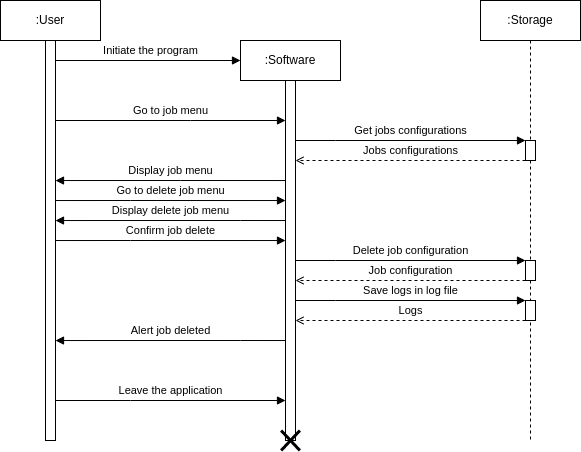

The diagram above was exported from draw.io. Its source (the exported page's mxGraphModel, read from the mxfile embedded in the PNG):
<mxGraphModel dx="1360" dy="843" grid="1" gridSize="5" guides="1" tooltips="1" connect="1" arrows="1" fold="1" page="1" pageScale="1" pageWidth="827" pageHeight="1169" background="#ffffff" math="0" shadow="0">
  <root>
    <mxCell id="0" />
    <mxCell id="1" parent="0" />
    <mxCell id="whCqR9WKjMdGKWVTpDrm-1" value=":User" style="shape=umlLifeline;perimeter=lifelinePerimeter;whiteSpace=wrap;html=1;container=1;collapsible=0;recursiveResize=0;outlineConnect=0;" parent="1" vertex="1">
      <mxGeometry x="30" y="20" width="100" height="440" as="geometry" />
    </mxCell>
    <mxCell id="whCqR9WKjMdGKWVTpDrm-2" value="" style="html=1;points=[];perimeter=orthogonalPerimeter;" parent="whCqR9WKjMdGKWVTpDrm-1" vertex="1">
      <mxGeometry x="45" y="40" width="10" height="400" as="geometry" />
    </mxCell>
    <mxCell id="whCqR9WKjMdGKWVTpDrm-3" value=":Software" style="shape=umlLifeline;perimeter=lifelinePerimeter;whiteSpace=wrap;html=1;container=1;collapsible=0;recursiveResize=0;outlineConnect=0;" parent="1" vertex="1">
      <mxGeometry x="270" y="60" width="100" height="400" as="geometry" />
    </mxCell>
    <mxCell id="whCqR9WKjMdGKWVTpDrm-4" value="" style="html=1;points=[];perimeter=orthogonalPerimeter;" parent="whCqR9WKjMdGKWVTpDrm-3" vertex="1">
      <mxGeometry x="45" y="40" width="10" height="360" as="geometry" />
    </mxCell>
    <mxCell id="whCqR9WKjMdGKWVTpDrm-5" value=":Storage" style="shape=umlLifeline;perimeter=lifelinePerimeter;whiteSpace=wrap;html=1;container=1;collapsible=0;recursiveResize=0;outlineConnect=0;" parent="1" vertex="1">
      <mxGeometry x="510" y="20" width="100" height="440" as="geometry" />
    </mxCell>
    <mxCell id="whCqR9WKjMdGKWVTpDrm-8" value="" style="html=1;points=[];perimeter=orthogonalPerimeter;" parent="whCqR9WKjMdGKWVTpDrm-5" vertex="1">
      <mxGeometry x="45" y="260" width="10" height="20" as="geometry" />
    </mxCell>
    <mxCell id="whCqR9WKjMdGKWVTpDrm-9" value="Delete job configuration" style="edgeStyle=orthogonalEdgeStyle;rounded=0;orthogonalLoop=1;jettySize=auto;html=1;endArrow=block;endFill=1;" parent="whCqR9WKjMdGKWVTpDrm-5" target="whCqR9WKjMdGKWVTpDrm-8" edge="1">
      <mxGeometry y="10" relative="1" as="geometry">
        <mxPoint x="-185" y="260" as="sourcePoint" />
        <mxPoint x="50" y="270" as="targetPoint" />
        <Array as="points">
          <mxPoint x="-145" y="260" />
          <mxPoint x="-145" y="260" />
        </Array>
        <mxPoint as="offset" />
      </mxGeometry>
    </mxCell>
    <mxCell id="whCqR9WKjMdGKWVTpDrm-10" value="Job configuration" style="edgeStyle=orthogonalEdgeStyle;rounded=0;orthogonalLoop=1;jettySize=auto;html=1;endArrow=open;endFill=0;dashed=1;" parent="whCqR9WKjMdGKWVTpDrm-5" source="whCqR9WKjMdGKWVTpDrm-8" edge="1">
      <mxGeometry y="-10" relative="1" as="geometry">
        <mxPoint x="50" y="295" as="sourcePoint" />
        <mxPoint x="-185" y="280" as="targetPoint" />
        <Array as="points">
          <mxPoint x="-105" y="280" />
          <mxPoint x="-105" y="280" />
        </Array>
        <mxPoint as="offset" />
      </mxGeometry>
    </mxCell>
    <mxCell id="whCqR9WKjMdGKWVTpDrm-11" value="Initiate the program" style="edgeStyle=orthogonalEdgeStyle;rounded=0;orthogonalLoop=1;jettySize=auto;html=1;endArrow=block;endFill=1;" parent="1" source="whCqR9WKjMdGKWVTpDrm-2" edge="1">
      <mxGeometry x="0.0269" y="10" relative="1" as="geometry">
        <mxPoint x="270" y="80" as="targetPoint" />
        <Array as="points">
          <mxPoint x="270" y="80" />
        </Array>
        <mxPoint as="offset" />
      </mxGeometry>
    </mxCell>
    <mxCell id="whCqR9WKjMdGKWVTpDrm-12" value="Go to job menu" style="edgeStyle=orthogonalEdgeStyle;rounded=0;orthogonalLoop=1;jettySize=auto;html=1;endArrow=block;endFill=1;" parent="1" source="whCqR9WKjMdGKWVTpDrm-2" target="whCqR9WKjMdGKWVTpDrm-4" edge="1">
      <mxGeometry y="10" relative="1" as="geometry">
        <Array as="points">
          <mxPoint x="220" y="140" />
          <mxPoint x="220" y="140" />
        </Array>
        <mxPoint as="offset" />
      </mxGeometry>
    </mxCell>
    <mxCell id="whCqR9WKjMdGKWVTpDrm-13" value="Display job menu" style="edgeStyle=orthogonalEdgeStyle;rounded=0;orthogonalLoop=1;jettySize=auto;html=1;endArrow=block;endFill=1;" parent="1" edge="1">
      <mxGeometry y="-10" relative="1" as="geometry">
        <mxPoint x="314.9999999999999" y="200.0344827586207" as="sourcePoint" />
        <mxPoint x="85" y="200.0344827586207" as="targetPoint" />
        <Array as="points">
          <mxPoint x="210" y="200" />
          <mxPoint x="210" y="200" />
        </Array>
        <mxPoint as="offset" />
      </mxGeometry>
    </mxCell>
    <mxCell id="whCqR9WKjMdGKWVTpDrm-14" value="Go to delete job menu" style="edgeStyle=orthogonalEdgeStyle;rounded=0;orthogonalLoop=1;jettySize=auto;html=1;endArrow=block;endFill=1;" parent="1" edge="1">
      <mxGeometry y="10" relative="1" as="geometry">
        <mxPoint x="85" y="220.0344827586207" as="sourcePoint" />
        <mxPoint x="314.9999999999999" y="220.0344827586207" as="targetPoint" />
        <Array as="points">
          <mxPoint x="160" y="220" />
          <mxPoint x="160" y="220" />
        </Array>
        <mxPoint as="offset" />
      </mxGeometry>
    </mxCell>
    <mxCell id="whCqR9WKjMdGKWVTpDrm-15" value="Display delete job menu" style="edgeStyle=orthogonalEdgeStyle;rounded=0;orthogonalLoop=1;jettySize=auto;html=1;endArrow=block;endFill=1;" parent="1" edge="1">
      <mxGeometry y="-10" relative="1" as="geometry">
        <mxPoint x="314.9999999999999" y="240.0344827586207" as="sourcePoint" />
        <mxPoint x="85" y="240.0344827586207" as="targetPoint" />
        <Array as="points">
          <mxPoint x="270" y="240" />
          <mxPoint x="270" y="240" />
        </Array>
        <mxPoint as="offset" />
      </mxGeometry>
    </mxCell>
    <mxCell id="whCqR9WKjMdGKWVTpDrm-16" value="Confirm job delete" style="edgeStyle=orthogonalEdgeStyle;rounded=0;orthogonalLoop=1;jettySize=auto;html=1;endArrow=block;endFill=1;" parent="1" edge="1">
      <mxGeometry y="10" relative="1" as="geometry">
        <mxPoint x="85" y="260.0344827586208" as="sourcePoint" />
        <mxPoint x="314.9999999999999" y="260.0344827586208" as="targetPoint" />
        <Array as="points">
          <mxPoint x="160" y="260" />
          <mxPoint x="160" y="260" />
        </Array>
        <mxPoint as="offset" />
      </mxGeometry>
    </mxCell>
    <mxCell id="whCqR9WKjMdGKWVTpDrm-21" value="Alert job deleted" style="edgeStyle=orthogonalEdgeStyle;rounded=0;orthogonalLoop=1;jettySize=auto;html=1;endArrow=block;endFill=1;" parent="1" edge="1">
      <mxGeometry y="-10" relative="1" as="geometry">
        <mxPoint x="315" y="360.0344827586207" as="sourcePoint" />
        <mxPoint x="85" y="360.0344827586207" as="targetPoint" />
        <Array as="points">
          <mxPoint x="270" y="360" />
          <mxPoint x="270" y="360" />
        </Array>
        <mxPoint as="offset" />
      </mxGeometry>
    </mxCell>
    <mxCell id="whCqR9WKjMdGKWVTpDrm-22" value="Leave the application" style="edgeStyle=orthogonalEdgeStyle;rounded=0;orthogonalLoop=1;jettySize=auto;html=1;endArrow=block;endFill=1;" parent="1" edge="1">
      <mxGeometry y="10" relative="1" as="geometry">
        <mxPoint x="85" y="420.0044827586207" as="sourcePoint" />
        <mxPoint x="314.9999999999999" y="420.0044827586207" as="targetPoint" />
        <Array as="points">
          <mxPoint x="160" y="419.97" />
          <mxPoint x="160" y="419.97" />
        </Array>
        <mxPoint as="offset" />
      </mxGeometry>
    </mxCell>
    <mxCell id="whCqR9WKjMdGKWVTpDrm-23" value="" style="shape=umlDestroy;whiteSpace=wrap;html=1;strokeWidth=3;" parent="1" vertex="1">
      <mxGeometry x="310.63" y="450" width="18.75" height="20" as="geometry" />
    </mxCell>
    <mxCell id="ioygmwW_KgbhQaYqwCs8-1" value="" style="html=1;points=[];perimeter=orthogonalPerimeter;" parent="1" vertex="1">
      <mxGeometry x="555" y="160" width="10" height="20" as="geometry" />
    </mxCell>
    <mxCell id="ioygmwW_KgbhQaYqwCs8-2" value="Get jobs configurations" style="edgeStyle=orthogonalEdgeStyle;rounded=0;orthogonalLoop=1;jettySize=auto;html=1;endArrow=block;endFill=1;" parent="1" target="ioygmwW_KgbhQaYqwCs8-1" edge="1">
      <mxGeometry y="10" relative="1" as="geometry">
        <mxPoint x="325" y="160" as="sourcePoint" />
        <mxPoint x="50" y="150" as="targetPoint" />
        <Array as="points">
          <mxPoint x="365" y="160" />
          <mxPoint x="365" y="160" />
        </Array>
        <mxPoint as="offset" />
      </mxGeometry>
    </mxCell>
    <mxCell id="ioygmwW_KgbhQaYqwCs8-3" value="Jobs configurations" style="edgeStyle=orthogonalEdgeStyle;rounded=0;orthogonalLoop=1;jettySize=auto;html=1;endArrow=open;endFill=0;dashed=1;" parent="1" edge="1">
      <mxGeometry y="-10" relative="1" as="geometry">
        <mxPoint x="555" y="180" as="sourcePoint" />
        <mxPoint x="325" y="180" as="targetPoint" />
        <Array as="points">
          <mxPoint x="405" y="180" />
          <mxPoint x="405" y="180" />
        </Array>
        <mxPoint as="offset" />
      </mxGeometry>
    </mxCell>
    <mxCell id="--_SG9uWKx5OGEZfvUfB-1" value="" style="html=1;points=[];perimeter=orthogonalPerimeter;" parent="1" vertex="1">
      <mxGeometry x="555" y="320" width="10" height="20" as="geometry" />
    </mxCell>
    <mxCell id="--_SG9uWKx5OGEZfvUfB-2" value="Save logs in log file" style="edgeStyle=orthogonalEdgeStyle;rounded=0;orthogonalLoop=1;jettySize=auto;html=1;endArrow=block;endFill=1;" parent="1" target="--_SG9uWKx5OGEZfvUfB-1" edge="1">
      <mxGeometry y="10" relative="1" as="geometry">
        <mxPoint x="325" y="320" as="sourcePoint" />
        <mxPoint x="50" y="310" as="targetPoint" />
        <Array as="points">
          <mxPoint x="365" y="320" />
          <mxPoint x="365" y="320" />
        </Array>
        <mxPoint as="offset" />
      </mxGeometry>
    </mxCell>
    <mxCell id="--_SG9uWKx5OGEZfvUfB-3" value="Logs" style="edgeStyle=orthogonalEdgeStyle;rounded=0;orthogonalLoop=1;jettySize=auto;html=1;endArrow=open;endFill=0;dashed=1;" parent="1" source="--_SG9uWKx5OGEZfvUfB-1" edge="1">
      <mxGeometry y="-10" relative="1" as="geometry">
        <mxPoint x="50" y="335" as="sourcePoint" />
        <mxPoint x="325" y="340" as="targetPoint" />
        <Array as="points">
          <mxPoint x="405" y="340" />
          <mxPoint x="405" y="340" />
        </Array>
        <mxPoint as="offset" />
      </mxGeometry>
    </mxCell>
  </root>
</mxGraphModel>